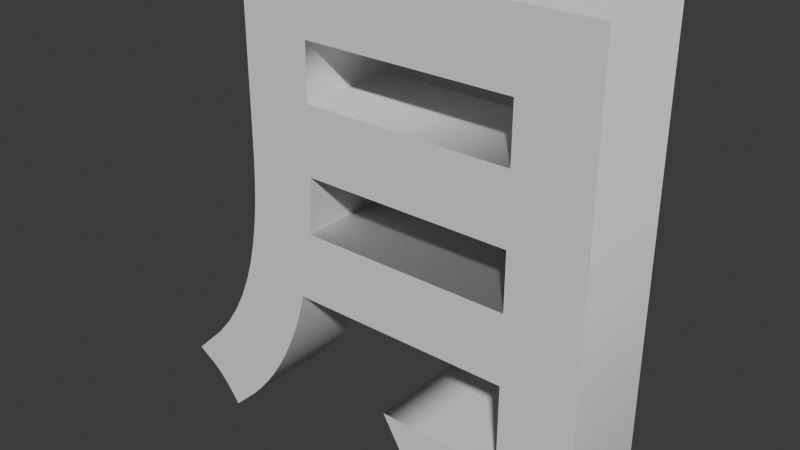 # Source: Tsuki.blend  (saved by Blender 5.1.30; exported with 4.5.12 LTS)
import bpy
from mathutils import Matrix  # noqa: F401  (used for matrix-valued properties, if any)

bpy.ops.wm.read_factory_settings(use_empty=True)
scene = bpy.context.scene
scene.name = 'Scene'

# ---- collections
col_collection = bpy.data.collections.new('Collection'); scene.collection.children.link(col_collection)

# ---- world
world_world = bpy.data.worlds.new('World'); scene.world = world_world
world_world.use_nodes = True; world_world.node_tree.nodes.clear()
_N = world_world.node_tree.nodes; _L = world_world.node_tree.links
n0 = _N.new('ShaderNodeOutputWorld'); n0.name = 'World Output'; n0.location = (200, 100)
n1 = _N.new('ShaderNodeBackground'); n1.name = 'Background'; n1.location = (-200, 100)
n1.inputs[0].default_value = (0.05088, 0.05088, 0.05088, 1.0)
_L.new(n1.outputs[0], n0.inputs[0])
n0.is_active_output = True
world_world.color = (0.05088, 0.05088, 0.05088)
world_world.sun_shadow_jitter_overblur = 0.0

# ---- curves / text
txt_x = bpy.data.curves.new('テキスト', 'FONT')
txt_x.dimensions = '2D'
txt_x.body = '月'
txt_x.offset = 0.03
txt_x.extrude = 0.1

# ---- objects
ob_x = bpy.data.objects.new('テキスト', txt_x)

# ---- transforms, parenting, visibility, modifiers, constraints
ob_x.location = (-0.5107, 0.0, 0.126)
ob_x.rotation_euler = (1.571, -0.0, 0.0)

# ---- collection membership
col_collection.objects.link(ob_x)

# ---- scene / render settings (as saved in the file)
scene.frame_start = 1; scene.frame_end = 250; scene.frame_set(1)
scene.render.engine = 'BLENDER_EEVEE_NEXT'
scene.render.bake_bias = 0.0
scene.render.bake_samples = 0
scene.cycles.sampling_pattern = 'TABULATED_SOBOL'
scene.eevee.use_volume_custom_range = False
bpy.context.view_layer.update()

# ---- added for rendering (the .blend has no active camera and no usable light): camera, sun
cam_auto = bpy.data.cameras.new('AutoCamera')
cam_auto.lens = 50.0
cam_auto.sensor_width = 36.0
cam_auto.clip_end = 1000.0
ob_auto_camera = bpy.data.objects.new('AutoCamera', cam_auto)
scene.collection.objects.link(ob_auto_camera)
ob_auto_camera.location = (1.00143, -1.3046, 1.34876)
ob_auto_camera.rotation_euler = (1.09748, -7.21219e-08, 0.694738)
scene.camera = ob_auto_camera
light_auto_sun = bpy.data.lights.new('AutoSun', 'SUN')
light_auto_sun.energy = 3.0
light_auto_sun.angle = 0.0523599
ob_auto_sun = bpy.data.objects.new('AutoSun', light_auto_sun)
scene.collection.objects.link(ob_auto_sun)
ob_auto_sun.rotation_euler = (0.872665, 0.174533, 0.523599)
bpy.context.view_layer.update()
